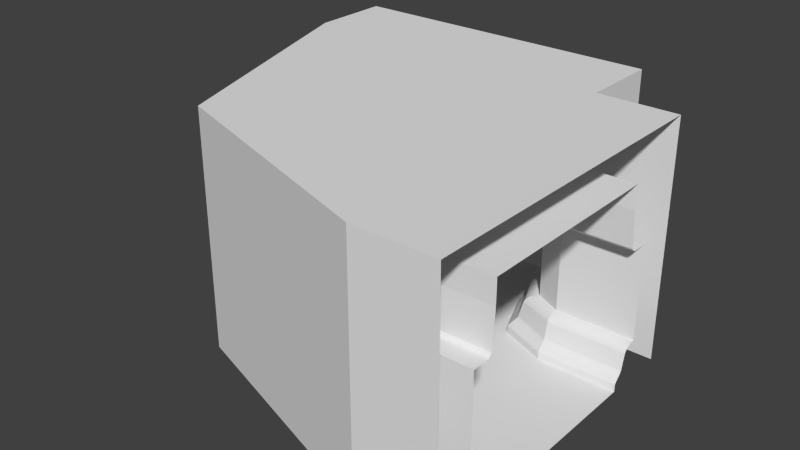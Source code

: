 # Source: BorderHallway90Deg.blend  (saved by Blender 2.73.0; exported with 4.5.12 LTS)
import bpy
from mathutils import Matrix  # noqa: F401  (used for matrix-valued properties, if any)

bpy.ops.wm.read_factory_settings(use_empty=True)
scene = bpy.context.scene
scene.name = 'Scene'

# ---- collections
col_collection_1 = bpy.data.collections.new('Collection 1'); scene.collection.children.link(col_collection_1)

# ---- world
world_world = bpy.data.worlds.new('World'); scene.world = world_world
world_world.color = (0.05088, 0.05088, 0.05088)
world_world.use_sun_shadow = False
world_world.sun_shadow_jitter_overblur = 0.0
world_world.cycles.sampling_method = 'MANUAL'
world_world.cycles.sample_map_resolution = 256

# ---- meshes
me_plane = bpy.data.meshes.new('Plane')
me_plane.from_pydata([(-2.0, -1.0, 3.0), (2.0, -1.0, 3.0), (-2.0, 0.0, 3.0), (2.0, 0.0, 3.0), (2.0, -5.0, 3.0), (2.0, -1.0, 0.0), (3.0, -5.0, 3.0), (3.0, -1.0, 3.0), (-1.0, -4.0, 3.0), (-2.0, -1.0, 0.0), (-2.0, 0.0, 0.0), (2.0, 0.0, 0.0), (2.0, -5.0, 0.0), (3.0, -5.0, 0.0), (3.0, -1.0, 0.0), (-1.0, -4.0, 0.0)], [], [(0, 1, 3, 2), (8, 0, 9, 15), (1, 7, 14, 5), (4, 8, 15, 12), (1, 0, 4), (1, 4, 6, 7), (4, 0, 8), (6, 4, 12, 13), (3, 1, 5, 11), (0, 2, 10, 9)])
me_plane.use_remesh_preserve_volume = False
me_plane.use_remesh_preserve_attributes = False
me_plane.use_mirror_vertex_groups = False
me_plane.update()
me_plane_004 = bpy.data.meshes.new('Plane.004')
me_plane_004.from_pydata([(1.5, -1.0, 0.5), (1.5, -1.0, 1.7), (1.17, -1.0, 0.0), (1.184, -1.0, 0.1141), (1.17, -1.0, 0.08), (1.177, -1.0, 0.1044), (1.172, -1.0, 0.09189), (1.279, -1.0, 0.2179), (1.256, -1.0, 0.1859), (1.274, -1.0, 0.21), (1.268, -1.0, 0.2011), (1.262, -1.0, 0.1926), (1.46, -1.0, 0.5), (1.33, -1.0, 0.4195), (1.439, -1.0, 0.498), (1.417, -1.0, 0.492), (1.395, -1.0, 0.4824), (1.374, -1.0, 0.4697), (1.356, -1.0, 0.4544), (1.341, -1.0, 0.4374), (1.244, -1.0, 1.747), (1.31, -1.0, 1.7), (1.259, -1.0, 1.724), (1.283, -1.0, 1.706), (1.21, -1.0, 2.2), (1.21, -1.0, 2.5), (-1.5, -1.0, 0.5), (-1.5, -1.0, 1.7), (-1.17, -1.0, 0.0), (-1.184, -1.0, 0.1141), (-1.17, -1.0, 0.08), (-1.177, -1.0, 0.1044), (-1.172, -1.0, 0.09189), (-1.279, -1.0, 0.2179), (-1.256, -1.0, 0.1859), (-1.274, -1.0, 0.21), (-1.268, -1.0, 0.2011), (-1.262, -1.0, 0.1926), (-1.46, -1.0, 0.5), (-1.33, -1.0, 0.4195), (-1.439, -1.0, 0.498), (-1.417, -1.0, 0.492), (-1.395, -1.0, 0.4824), (-1.374, -1.0, 0.4697), (-1.356, -1.0, 0.4544), (-1.341, -1.0, 0.4374), (-1.244, -1.0, 1.747), (-1.31, -1.0, 1.7), (-1.259, -1.0, 1.724), (-1.283, -1.0, 1.706), (-1.21, -1.0, 2.2), (-1.21, -1.0, 2.5), (-1.21, -2.384e-07, 2.5), (-1.21, -2.384e-07, 2.2), (-1.283, -2.384e-07, 1.706), (-1.259, -2.384e-07, 1.724), (-1.31, -2.384e-07, 1.7), (-1.244, -2.384e-07, 1.747), (-1.341, -2.384e-07, 0.4374), (-1.356, -2.384e-07, 0.4544), (-1.374, -2.384e-07, 0.4697), (-1.395, -2.384e-07, 0.4824), (-1.417, -2.384e-07, 0.492), (-1.439, -2.384e-07, 0.498), (-1.33, -2.384e-07, 0.4195), (-1.46, -2.384e-07, 0.5), (-1.262, -2.384e-07, 0.1926), (-1.268, -2.384e-07, 0.2011), (-1.274, -2.384e-07, 0.21), (-1.256, -2.384e-07, 0.1859), (-1.279, -2.384e-07, 0.2179), (-1.172, -2.384e-07, 0.09189), (-1.177, -2.384e-07, 0.1044), (-1.17, -2.384e-07, 0.08), (-1.184, -2.384e-07, 0.1141), (-1.17, -2.384e-07, 0.0), (-1.5, -2.384e-07, 1.7), (-1.5, -2.384e-07, 0.5), (1.21, -2.384e-07, 2.5), (1.21, -2.384e-07, 2.2), (1.283, -2.384e-07, 1.706), (1.259, -2.384e-07, 1.724), (1.31, -2.384e-07, 1.7), (1.244, -2.384e-07, 1.747), (1.341, -2.384e-07, 0.4374), (1.356, -2.384e-07, 0.4544), (1.374, -2.384e-07, 0.4697), (1.395, -2.384e-07, 0.4824), (1.417, -2.384e-07, 0.492), (1.439, -2.384e-07, 0.498), (1.33, -2.384e-07, 0.4195), (1.46, -2.384e-07, 0.5), (1.262, -2.384e-07, 0.1926), (1.268, -2.384e-07, 0.2011), (1.274, -2.384e-07, 0.21), (1.256, -2.384e-07, 0.1859), (1.279, -2.384e-07, 0.2179), (1.172, -2.384e-07, 0.09189), (1.177, -2.384e-07, 0.1044), (1.17, -2.384e-07, 0.08), (1.184, -2.384e-07, 0.1141), (1.17, -2.384e-07, 0.0), (1.5, -2.384e-07, 1.7), (1.5, -2.384e-07, 0.5), (2.0, -1.5, 0.5), (2.0, -1.5, 1.7), (2.0, -1.83, 0.0), (2.0, -1.816, 0.1141), (2.0, -1.83, 0.08), (2.0, -1.823, 0.1044), (2.0, -1.828, 0.09189), (2.0, -1.721, 0.2179), (2.0, -1.744, 0.1859), (2.0, -1.726, 0.21), (2.0, -1.732, 0.2011), (2.0, -1.738, 0.1926), (2.0, -1.54, 0.5), (2.0, -1.67, 0.4195), (2.0, -1.561, 0.498), (2.0, -1.583, 0.492), (2.0, -1.605, 0.4824), (2.0, -1.626, 0.4697), (2.0, -1.644, 0.4544), (2.0, -1.659, 0.4374), (2.0, -1.756, 1.747), (2.0, -1.69, 1.7), (2.0, -1.741, 1.724), (2.0, -1.717, 1.706), (2.0, -1.79, 2.2), (2.0, -1.79, 2.5), (2.0, -4.5, 0.5), (2.0, -4.5, 1.7), (2.0, -4.17, 0.0), (2.0, -4.184, 0.1141), (2.0, -4.17, 0.08), (2.0, -4.177, 0.1044), (2.0, -4.172, 0.09189), (2.0, -4.279, 0.2179), (2.0, -4.256, 0.1859), (2.0, -4.274, 0.21), (2.0, -4.268, 0.2011), (2.0, -4.262, 0.1926), (2.0, -4.46, 0.5), (2.0, -4.33, 0.4195), (2.0, -4.439, 0.498), (2.0, -4.417, 0.492), (2.0, -4.395, 0.4824), (2.0, -4.374, 0.4697), (2.0, -4.356, 0.4544), (2.0, -4.341, 0.4374), (2.0, -4.244, 1.747), (2.0, -4.31, 1.7), (2.0, -4.259, 1.724), (2.0, -4.283, 1.706), (2.0, -4.21, 2.2), (2.0, -4.21, 2.5), (3.0, -1.5, 0.5), (3.0, -1.5, 1.7), (3.0, -1.83, 0.0), (3.0, -1.816, 0.1141), (3.0, -1.83, 0.08), (3.0, -1.823, 0.1044), (3.0, -1.828, 0.09189), (3.0, -1.721, 0.2179), (3.0, -1.744, 0.1859), (3.0, -1.726, 0.21), (3.0, -1.732, 0.2011), (3.0, -1.738, 0.1926), (3.0, -1.54, 0.5), (3.0, -1.67, 0.4195), (3.0, -1.561, 0.498), (3.0, -1.583, 0.492), (3.0, -1.605, 0.4824), (3.0, -1.626, 0.4697), (3.0, -1.644, 0.4544), (3.0, -1.659, 0.4374), (3.0, -1.756, 1.747), (3.0, -1.69, 1.7), (3.0, -1.741, 1.724), (3.0, -1.717, 1.706), (3.0, -1.79, 2.2), (3.0, -1.79, 2.5), (3.0, -4.5, 0.5), (3.0, -4.5, 1.7), (3.0, -4.17, 0.0), (3.0, -4.184, 0.1141), (3.0, -4.17, 0.08), (3.0, -4.177, 0.1044), (3.0, -4.172, 0.09189), (3.0, -4.279, 0.2179), (3.0, -4.256, 0.1859), (3.0, -4.274, 0.21), (3.0, -4.268, 0.2011), (3.0, -4.262, 0.1926), (3.0, -4.46, 0.5), (3.0, -4.33, 0.4195), (3.0, -4.439, 0.498), (3.0, -4.417, 0.492), (3.0, -4.395, 0.4824), (3.0, -4.374, 0.4697), (3.0, -4.356, 0.4544), (3.0, -4.341, 0.4374), (3.0, -4.244, 1.747), (3.0, -4.31, 1.7), (3.0, -4.259, 1.724), (3.0, -4.283, 1.706), (3.0, -4.21, 2.2), (3.0, -4.21, 2.5), (1.408, -1.592, 0.0), (-0.408, -3.408, 0.0), (1.552, -1.448, 0.4544), (1.567, -1.433, 0.4697), (-0.408, -3.408, 0.08), (1.484, -1.516, 0.2011), (1.479, -1.521, 0.1926), (-0.4769, -3.477, 1.724), (-0.4656, -3.466, 1.747), (1.517, -1.483, 1.7), (1.664, -1.336, 1.7), (1.664, -1.336, 0.5), (-0.5827, -3.583, 0.4824), (-0.5996, -3.6, 0.492), (1.541, -1.459, 0.4374), (-0.4925, -3.493, 0.2179), (-0.489, -3.489, 0.21), (1.475, -1.525, 0.1859), (-0.4956, -3.496, 1.706), (1.466, -1.534, 1.747), (1.439, -1.561, 2.2), (1.419, -1.581, 0.1141), (1.413, -1.587, 0.1044), (-0.5667, -3.567, 0.4697), (1.532, -1.468, 0.4195), (-0.4844, -3.484, 0.2011), (-0.5166, -3.517, 1.7), (1.439, -1.561, 2.5), (1.409, -1.591, 0.09189), (-0.5524, -3.552, 0.4544), (1.633, -1.367, 0.5), (-0.4793, -3.479, 0.1926), (1.617, -1.383, 0.498), (-0.6641, -3.664, 1.7), (-0.6641, -3.664, 0.5), (1.408, -1.592, 0.08), (-0.5407, -3.541, 0.4374), (1.493, -1.507, 0.2179), (-0.4746, -3.475, 0.1859), (1.6, -1.4, 0.492), (-0.439, -3.439, 2.2), (-0.419, -3.419, 0.1141), (-0.4135, -3.413, 0.1044), (-0.532, -3.532, 0.4195), (1.477, -1.523, 1.724), (1.583, -1.417, 0.4824), (-0.439, -3.439, 2.5), (-0.4094, -3.409, 0.09189), (1.489, -1.511, 0.21), (-0.633, -3.633, 0.5), (1.496, -1.504, 1.706), (-0.6167, -3.617, 0.498)], [], [(4, 99, 101, 2), (11, 10, 93, 92), (6, 5, 98, 97), (10, 9, 94, 93), (8, 11, 92, 95), (34, 69, 66, 37), (25, 78, 79, 24), (45, 39, 64, 58), (28, 2, 101, 75), (8, 95, 100, 3), (26, 38, 65, 77), (37, 66, 67, 36), (4, 6, 97, 99), (48, 49, 54, 55), (27, 76, 56, 47), (31, 72, 74, 29), (49, 47, 56, 54), (51, 50, 53, 52), (19, 84, 90, 13), (44, 45, 58, 59), (35, 68, 70, 33), (50, 46, 57, 53), (30, 73, 71, 32), (43, 44, 59, 60), (15, 88, 87, 16), (46, 48, 55, 57), (39, 33, 70, 64), (40, 41, 62, 63), (18, 85, 84, 19), (14, 89, 88, 15), (36, 67, 68, 35), (32, 71, 72, 31), (17, 86, 85, 18), (13, 90, 96, 7), (25, 51, 52, 78), (41, 42, 61, 62), (20, 83, 81, 22), (5, 3, 100, 98), (16, 87, 86, 17), (30, 28, 75, 73), (27, 26, 77, 76), (22, 81, 80, 23), (1, 102, 103, 0), (23, 80, 82, 21), (24, 79, 83, 20), (34, 29, 74, 69), (0, 103, 91, 12), (12, 91, 89, 14), (1, 21, 82, 102), (38, 40, 63, 65), (9, 7, 96, 94), (42, 43, 60, 61), (208, 209, 132, 106), (210, 122, 121, 211), (209, 212, 134, 132), (213, 214, 115, 114), (215, 216, 150, 152), (217, 218, 105, 125), (219, 104, 105, 218), (220, 221, 145, 146), (222, 123, 122, 210), (223, 137, 139, 224), (214, 225, 112, 115), (226, 215, 152, 153), (227, 124, 128, 228), (229, 230, 109, 107), (231, 220, 146, 147), (232, 117, 123, 222), (224, 139, 140, 233), (229, 107, 112, 225), (234, 226, 153, 151), (228, 128, 129, 235), (230, 236, 110, 109), (237, 231, 147, 148), (238, 116, 104, 219), (233, 140, 141, 239), (240, 118, 116, 238), (234, 151, 131, 241), (242, 241, 131, 130), (236, 243, 108, 110), (244, 237, 148, 149), (245, 111, 117, 232), (239, 141, 138, 246), (247, 119, 118, 240), (216, 248, 154, 150), (249, 133, 135, 250), (251, 244, 149, 143), (208, 106, 108, 243), (252, 126, 124, 227), (249, 246, 138, 133), (253, 120, 119, 247), (248, 254, 155, 154), (250, 135, 136, 255), (245, 256, 113, 111), (257, 242, 130, 142), (258, 127, 126, 252), (259, 257, 142, 144), (211, 121, 120, 253), (254, 235, 129, 155), (255, 136, 134, 212), (256, 213, 114, 113), (223, 251, 143, 137), (217, 125, 127, 258), (221, 259, 144, 145), (113, 114, 166, 165), (137, 143, 195, 189), (125, 177, 179, 127), (145, 144, 196, 197), (122, 174, 173, 121), (106, 132, 184, 158), (132, 134, 186, 184), (114, 115, 167, 166), (152, 150, 202, 204), (125, 105, 157, 177), (104, 156, 157, 105), (146, 145, 197, 198), (123, 175, 174, 122), (137, 189, 191, 139), (115, 112, 164, 167), (153, 152, 204, 205), (124, 176, 180, 128), (147, 146, 198, 199), (107, 109, 161, 159), (117, 169, 175, 123), (139, 191, 192, 140), (107, 159, 164, 112), (151, 153, 205, 203), (128, 180, 181, 129), (109, 110, 162, 161), (148, 147, 199, 200), (116, 168, 156, 104), (140, 192, 193, 141), (118, 170, 168, 116), (151, 203, 183, 131), (130, 131, 183, 182), (110, 108, 160, 162), (149, 148, 200, 201), (111, 163, 169, 117), (141, 193, 190, 138), (150, 154, 206, 202), (119, 171, 170, 118), (133, 185, 187, 135), (106, 158, 160, 108), (143, 149, 201, 195), (126, 178, 176, 124), (133, 138, 190, 185), (120, 172, 171, 119), (154, 155, 207, 206), (135, 187, 188, 136), (111, 113, 165, 163), (142, 130, 182, 194), (127, 179, 178, 126), (144, 142, 194, 196), (121, 173, 172, 120), (155, 129, 181, 207), (136, 188, 186, 134), (2, 28, 209, 208), (18, 210, 211, 17), (28, 30, 212, 209), (10, 11, 214, 213), (48, 46, 216, 215), (21, 1, 218, 217), (0, 219, 218, 1), (42, 41, 221, 220), (19, 222, 210, 18), (33, 223, 224, 35), (11, 8, 225, 214), (49, 48, 215, 226), (20, 227, 228, 24), (3, 5, 230, 229), (43, 42, 220, 231), (13, 232, 222, 19), (35, 224, 233, 36), (3, 229, 225, 8), (47, 49, 226, 234), (24, 228, 235, 25), (5, 6, 236, 230), (44, 43, 231, 237), (12, 238, 219, 0), (36, 233, 239, 37), (14, 240, 238, 12), (47, 234, 241, 27), (26, 27, 241, 242), (6, 4, 243, 236), (45, 44, 237, 244), (7, 245, 232, 13), (37, 239, 246, 34), (15, 247, 240, 14), (46, 50, 248, 216), (29, 249, 250, 31), (39, 45, 244, 251), (2, 208, 243, 4), (22, 252, 227, 20), (29, 34, 246, 249), (16, 253, 247, 15), (50, 51, 254, 248), (31, 250, 255, 32), (7, 9, 256, 245), (38, 26, 242, 257), (23, 258, 252, 22), (40, 38, 257, 259), (17, 211, 253, 16), (51, 25, 235, 254), (32, 255, 212, 30), (9, 10, 213, 256), (33, 39, 251, 223), (21, 217, 258, 23), (41, 40, 259, 221)])
me_plane_004.use_remesh_preserve_volume = False
me_plane_004.use_remesh_preserve_attributes = False
me_plane_004.use_mirror_vertex_groups = False
me_plane_004.update()

# ---- objects
ob_plane = bpy.data.objects.new('Plane', me_plane)
ob_hallway_001 = bpy.data.objects.new('Hallway.001', me_plane_004)

# ---- transforms, parenting, visibility, modifiers, constraints
ob_plane.location = (0.0, 0.0, 0.0)
ob_plane.lineart.crease_threshold = 0.0
ob_hallway_001.location = (0.0, 0.0, 0.0)
ob_hallway_001.lineart.crease_threshold = 0.0
_m = ob_hallway_001.modifiers.new('Mirror', 'MIRROR')
_m.use_axis = (False, False, False)

# ---- collection membership
col_collection_1.objects.link(ob_plane)
col_collection_1.objects.link(ob_hallway_001)

# ---- scene / render settings (as saved in the file)
scene.frame_start = 1; scene.frame_end = 250; scene.frame_set(1)
scene.render.engine = 'BLENDER_EEVEE_NEXT'
scene.render.resolution_percentage = 50
scene.render.dither_intensity = 0.0
scene.cycles.use_denoising = False
scene.cycles.samples = 10
scene.cycles.sampling_pattern = 'TABULATED_SOBOL'
scene.cycles.light_sampling_threshold = 0.0
scene.cycles.use_adaptive_sampling = False
scene.cycles.use_light_tree = False
scene.cycles.blur_glossy = 0.0
scene.cycles.pixel_filter_type = 'GAUSSIAN'
scene.cycles.sample_clamp_indirect = 0.0
scene.view_settings.view_transform = 'Standard'
bpy.context.view_layer.update()

# ---- added for rendering (the .blend has no active camera and no usable light): camera, sun
cam_auto = bpy.data.cameras.new('AutoCamera')
cam_auto.lens = 50.0
cam_auto.sensor_width = 36.0
cam_auto.clip_end = 1000.0
ob_auto_camera = bpy.data.objects.new('AutoCamera', cam_auto)
scene.collection.objects.link(ob_auto_camera)
ob_auto_camera.location = (7.60678, -11.0281, 7.18543)
ob_auto_camera.rotation_euler = (1.09748, -7.21219e-08, 0.694738)
scene.camera = ob_auto_camera
light_auto_sun = bpy.data.lights.new('AutoSun', 'SUN')
light_auto_sun.energy = 3.0
light_auto_sun.angle = 0.0523599
ob_auto_sun = bpy.data.objects.new('AutoSun', light_auto_sun)
scene.collection.objects.link(ob_auto_sun)
ob_auto_sun.rotation_euler = (0.872665, 0.174533, 0.523599)
bpy.context.view_layer.update()

